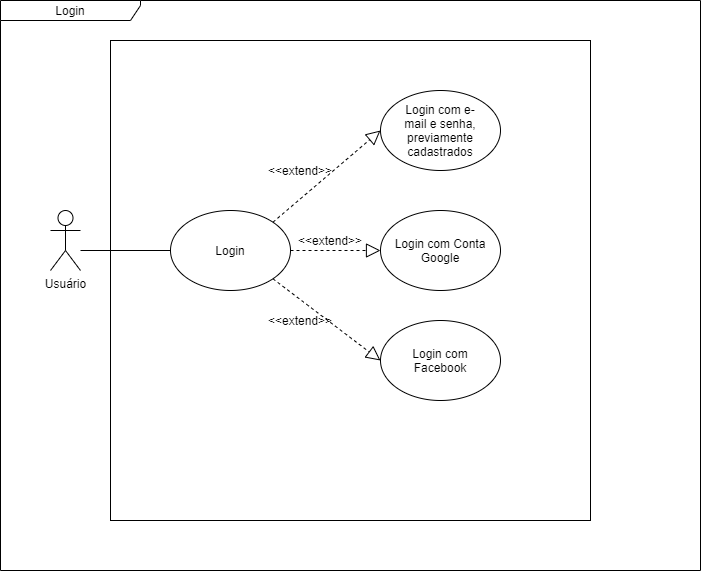

The diagram above was exported from draw.io. Its source (the exported page's mxGraphModel, read from the mxfile embedded in the PNG):
<mxGraphModel dx="868" dy="1619" grid="1" gridSize="10" guides="1" tooltips="1" connect="1" arrows="1" fold="1" page="1" pageScale="1" pageWidth="827" pageHeight="1169" math="0" shadow="0">
  <root>
    <mxCell id="0" />
    <mxCell id="1" parent="0" />
    <mxCell id="AXsxLkYI-fAkNpLa5M9h-1" value="Usuário" style="shape=umlActor;verticalLabelPosition=bottom;verticalAlign=top;html=1;outlineConnect=0;" parent="1" vertex="1">
      <mxGeometry x="60" y="160" width="30" height="60" as="geometry" />
    </mxCell>
    <mxCell id="AXsxLkYI-fAkNpLa5M9h-2" value="" style="ellipse;whiteSpace=wrap;html=1;" parent="1" vertex="1">
      <mxGeometry x="390" y="40" width="120" height="80" as="geometry" />
    </mxCell>
    <mxCell id="AXsxLkYI-fAkNpLa5M9h-3" value="" style="ellipse;whiteSpace=wrap;html=1;" parent="1" vertex="1">
      <mxGeometry x="180" y="160" width="120" height="80" as="geometry" />
    </mxCell>
    <mxCell id="AXsxLkYI-fAkNpLa5M9h-4" value="" style="ellipse;whiteSpace=wrap;html=1;" parent="1" vertex="1">
      <mxGeometry x="390" y="160" width="120" height="80" as="geometry" />
    </mxCell>
    <mxCell id="AXsxLkYI-fAkNpLa5M9h-5" value="" style="ellipse;whiteSpace=wrap;html=1;" parent="1" vertex="1">
      <mxGeometry x="390" y="270" width="120" height="80" as="geometry" />
    </mxCell>
    <mxCell id="AXsxLkYI-fAkNpLa5M9h-13" value="Login" style="text;html=1;strokeColor=none;fillColor=none;align=center;verticalAlign=middle;whiteSpace=wrap;rounded=0;" parent="1" vertex="1">
      <mxGeometry x="220" y="190" width="40" height="20" as="geometry" />
    </mxCell>
    <mxCell id="AXsxLkYI-fAkNpLa5M9h-14" value="Login com e-mail e senha, previamente cadastrados" style="text;html=1;strokeColor=none;fillColor=none;align=center;verticalAlign=middle;whiteSpace=wrap;rounded=0;" parent="1" vertex="1">
      <mxGeometry x="410" y="70" width="80" height="20" as="geometry" />
    </mxCell>
    <mxCell id="AXsxLkYI-fAkNpLa5M9h-15" value="Login com Conta Google" style="text;html=1;strokeColor=none;fillColor=none;align=center;verticalAlign=middle;whiteSpace=wrap;rounded=0;" parent="1" vertex="1">
      <mxGeometry x="400" y="190" width="100" height="20" as="geometry" />
    </mxCell>
    <mxCell id="AXsxLkYI-fAkNpLa5M9h-16" value="Login com Facebook" style="text;html=1;strokeColor=none;fillColor=none;align=center;verticalAlign=middle;whiteSpace=wrap;rounded=0;" parent="1" vertex="1">
      <mxGeometry x="410" y="300" width="80" height="20" as="geometry" />
    </mxCell>
    <mxCell id="AXsxLkYI-fAkNpLa5M9h-17" value="" style="endArrow=none;html=1;entryX=0;entryY=0.5;entryDx=0;entryDy=0;" parent="1" target="AXsxLkYI-fAkNpLa5M9h-3" edge="1">
      <mxGeometry width="50" height="50" relative="1" as="geometry">
        <mxPoint x="90" y="200" as="sourcePoint" />
        <mxPoint x="140" y="150" as="targetPoint" />
      </mxGeometry>
    </mxCell>
    <mxCell id="AXsxLkYI-fAkNpLa5M9h-18" value="" style="endArrow=block;dashed=1;endFill=0;endSize=12;html=1;exitX=1;exitY=0;exitDx=0;exitDy=0;entryX=0;entryY=0.5;entryDx=0;entryDy=0;" parent="1" source="AXsxLkYI-fAkNpLa5M9h-3" target="AXsxLkYI-fAkNpLa5M9h-2" edge="1">
      <mxGeometry width="160" relative="1" as="geometry">
        <mxPoint x="330" y="140" as="sourcePoint" />
        <mxPoint x="490" y="140" as="targetPoint" />
      </mxGeometry>
    </mxCell>
    <mxCell id="AXsxLkYI-fAkNpLa5M9h-19" value="" style="endArrow=block;dashed=1;endFill=0;endSize=12;html=1;exitX=1;exitY=0.5;exitDx=0;exitDy=0;entryX=0;entryY=0.5;entryDx=0;entryDy=0;" parent="1" source="AXsxLkYI-fAkNpLa5M9h-3" target="AXsxLkYI-fAkNpLa5M9h-4" edge="1">
      <mxGeometry width="160" relative="1" as="geometry">
        <mxPoint x="330" y="140" as="sourcePoint" />
        <mxPoint x="490" y="140" as="targetPoint" />
      </mxGeometry>
    </mxCell>
    <mxCell id="AXsxLkYI-fAkNpLa5M9h-20" value="" style="endArrow=block;dashed=1;endFill=0;endSize=12;html=1;exitX=1;exitY=1;exitDx=0;exitDy=0;entryX=0;entryY=0.5;entryDx=0;entryDy=0;" parent="1" source="AXsxLkYI-fAkNpLa5M9h-3" target="AXsxLkYI-fAkNpLa5M9h-5" edge="1">
      <mxGeometry width="160" relative="1" as="geometry">
        <mxPoint x="330" y="140" as="sourcePoint" />
        <mxPoint x="490" y="140" as="targetPoint" />
      </mxGeometry>
    </mxCell>
    <mxCell id="AXsxLkYI-fAkNpLa5M9h-21" value="&amp;lt;&amp;lt;extend&amp;gt;&amp;gt;" style="text;html=1;strokeColor=none;fillColor=none;align=center;verticalAlign=middle;whiteSpace=wrap;rounded=0;" parent="1" vertex="1">
      <mxGeometry x="320" y="180" width="40" height="20" as="geometry" />
    </mxCell>
    <mxCell id="AXsxLkYI-fAkNpLa5M9h-22" value="&amp;lt;&amp;lt;extend&amp;gt;&amp;gt;" style="text;html=1;strokeColor=none;fillColor=none;align=center;verticalAlign=middle;whiteSpace=wrap;rounded=0;" parent="1" vertex="1">
      <mxGeometry x="290" y="260" width="40" height="20" as="geometry" />
    </mxCell>
    <mxCell id="AXsxLkYI-fAkNpLa5M9h-23" value="&amp;lt;&amp;lt;extend&amp;gt;&amp;gt;" style="text;html=1;strokeColor=none;fillColor=none;align=center;verticalAlign=middle;whiteSpace=wrap;rounded=0;" parent="1" vertex="1">
      <mxGeometry x="290" y="110" width="40" height="20" as="geometry" />
    </mxCell>
    <mxCell id="GZt5wyP_-WuYIlQ_lmBD-1" value="Login" style="shape=umlFrame;whiteSpace=wrap;html=1;strokeColor=default;fillColor=none;width=140;height=20;" parent="1" vertex="1">
      <mxGeometry x="10" y="-50" width="700" height="570" as="geometry" />
    </mxCell>
    <mxCell id="GZt5wyP_-WuYIlQ_lmBD-3" value="" style="whiteSpace=wrap;html=1;aspect=fixed;rounded=0;glass=0;shadow=0;sketch=0;gradientDirection=south;fillColor=none;" parent="1" vertex="1">
      <mxGeometry x="120" y="-10" width="480" height="480" as="geometry" />
    </mxCell>
  </root>
</mxGraphModel>